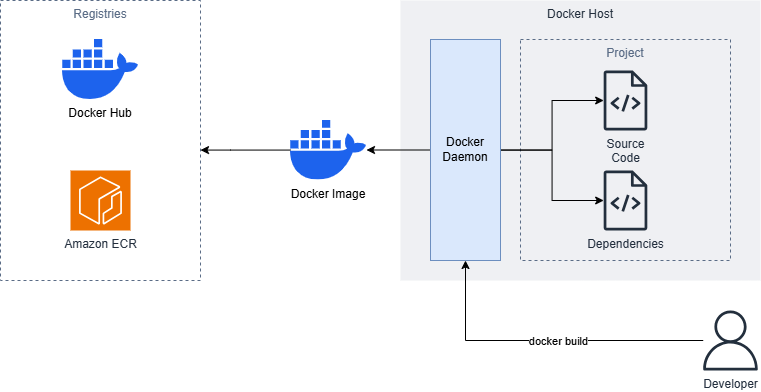

The diagram above was exported from draw.io. Its source (the exported page's mxGraphModel, read from the mxfile embedded in the PNG):
<mxGraphModel dx="2037" dy="1127" grid="1" gridSize="10" guides="1" tooltips="1" connect="1" arrows="1" fold="1" page="1" pageScale="1" pageWidth="850" pageHeight="1100" math="0" shadow="0">
  <root>
    <mxCell id="0" />
    <mxCell id="1" parent="0" />
    <mxCell id="2" value="" style="group" vertex="1" connectable="0" parent="1">
      <mxGeometry x="45" y="410" width="760" height="370" as="geometry" />
    </mxCell>
    <mxCell id="3" value="Docker Host" style="fillColor=#EFF0F3;strokeColor=none;dashed=0;verticalAlign=top;fontStyle=0;fontColor=#232F3D;whiteSpace=wrap;html=1;" vertex="1" parent="2">
      <mxGeometry x="400" width="360" height="280" as="geometry" />
    </mxCell>
    <mxCell id="4" value="Project" style="fillColor=none;strokeColor=#5A6C86;dashed=1;verticalAlign=top;fontStyle=0;fontColor=#5A6C86;whiteSpace=wrap;html=1;" vertex="1" parent="2">
      <mxGeometry x="520" y="39" width="210" height="221" as="geometry" />
    </mxCell>
    <mxCell id="5" style="edgeStyle=orthogonalEdgeStyle;rounded=0;orthogonalLoop=1;jettySize=auto;html=1;" edge="1" parent="2" source="8" target="12">
      <mxGeometry relative="1" as="geometry" />
    </mxCell>
    <mxCell id="6" style="edgeStyle=orthogonalEdgeStyle;rounded=0;orthogonalLoop=1;jettySize=auto;html=1;" edge="1" parent="2" source="8" target="13">
      <mxGeometry relative="1" as="geometry" />
    </mxCell>
    <mxCell id="7" style="edgeStyle=orthogonalEdgeStyle;rounded=0;orthogonalLoop=1;jettySize=auto;html=1;" edge="1" parent="2" source="8" target="15">
      <mxGeometry relative="1" as="geometry" />
    </mxCell>
    <mxCell id="8" value="Docker&lt;div&gt;Daemon&lt;/div&gt;" style="rounded=0;whiteSpace=wrap;html=1;fillColor=#dae8fc;strokeColor=#6c8ebf;" vertex="1" parent="2">
      <mxGeometry x="430" y="39" width="70" height="221" as="geometry" />
    </mxCell>
    <mxCell id="9" style="edgeStyle=orthogonalEdgeStyle;rounded=0;orthogonalLoop=1;jettySize=auto;html=1;" edge="1" parent="2" source="11" target="8">
      <mxGeometry relative="1" as="geometry" />
    </mxCell>
    <mxCell id="10" value="docker build" style="edgeLabel;html=1;align=center;verticalAlign=middle;resizable=0;points=[];" connectable="0" vertex="1" parent="9">
      <mxGeometry x="-0.0823" relative="1" as="geometry">
        <mxPoint as="offset" />
      </mxGeometry>
    </mxCell>
    <mxCell id="11" value="Developer" style="sketch=0;outlineConnect=0;fontColor=#232F3E;gradientColor=none;fillColor=#232F3D;strokeColor=none;dashed=0;verticalLabelPosition=bottom;verticalAlign=top;align=center;html=1;fontSize=12;fontStyle=0;aspect=fixed;pointerEvents=1;shape=mxgraph.aws4.user;" vertex="1" parent="2">
      <mxGeometry x="700" y="310" width="60" height="60" as="geometry" />
    </mxCell>
    <mxCell id="12" value="Source&lt;div&gt;Code&lt;/div&gt;" style="sketch=0;outlineConnect=0;fontColor=#232F3E;gradientColor=none;fillColor=#232F3D;strokeColor=none;dashed=0;verticalLabelPosition=bottom;verticalAlign=top;align=center;html=1;fontSize=12;fontStyle=0;aspect=fixed;pointerEvents=1;shape=mxgraph.aws4.source_code;" vertex="1" parent="2">
      <mxGeometry x="603.0699999999999" y="70" width="43.85" height="60" as="geometry" />
    </mxCell>
    <mxCell id="13" value="Dependencies" style="sketch=0;outlineConnect=0;fontColor=#232F3E;gradientColor=none;fillColor=#232F3D;strokeColor=none;dashed=0;verticalLabelPosition=bottom;verticalAlign=top;align=center;html=1;fontSize=12;fontStyle=0;aspect=fixed;pointerEvents=1;shape=mxgraph.aws4.source_code;" vertex="1" parent="2">
      <mxGeometry x="603.0699999999999" y="170" width="43.85" height="60" as="geometry" />
    </mxCell>
    <mxCell id="14" style="edgeStyle=orthogonalEdgeStyle;rounded=0;orthogonalLoop=1;jettySize=auto;html=1;" edge="1" parent="2" source="15" target="16">
      <mxGeometry relative="1" as="geometry">
        <Array as="points">
          <mxPoint x="230" y="150" />
          <mxPoint x="230" y="150" />
        </Array>
      </mxGeometry>
    </mxCell>
    <mxCell id="15" value="Docker Image" style="shape=image;verticalLabelPosition=bottom;labelBackgroundColor=default;verticalAlign=top;aspect=fixed;imageAspect=0;image=data:image/svg+xml,(base64 omitted: 1396 chars);" vertex="1" parent="2">
      <mxGeometry x="290" y="119.5" width="75.98" height="60" as="geometry" />
    </mxCell>
    <mxCell id="16" value="Registries" style="fillColor=none;strokeColor=#5A6C86;dashed=1;verticalAlign=top;fontStyle=0;fontColor=#5A6C86;whiteSpace=wrap;html=1;" vertex="1" parent="2">
      <mxGeometry width="200" height="280" as="geometry" />
    </mxCell>
    <mxCell id="17" value="Docker Hub" style="shape=image;verticalLabelPosition=bottom;labelBackgroundColor=default;verticalAlign=top;aspect=fixed;imageAspect=0;image=data:image/svg+xml,(base64 omitted: 1396 chars);" vertex="1" parent="2">
      <mxGeometry x="62.00999999999999" y="39" width="75.98" height="60" as="geometry" />
    </mxCell>
    <mxCell id="18" value="Amazon ECR" style="sketch=0;points=[[0,0,0],[0.25,0,0],[0.5,0,0],[0.75,0,0],[1,0,0],[0,1,0],[0.25,1,0],[0.5,1,0],[0.75,1,0],[1,1,0],[0,0.25,0],[0,0.5,0],[0,0.75,0],[1,0.25,0],[1,0.5,0],[1,0.75,0]];outlineConnect=0;fontColor=#232F3E;fillColor=#ED7100;strokeColor=#ffffff;dashed=0;verticalLabelPosition=bottom;verticalAlign=top;align=center;html=1;fontSize=12;fontStyle=0;aspect=fixed;shape=mxgraph.aws4.resourceIcon;resIcon=mxgraph.aws4.ecr;" vertex="1" parent="2">
      <mxGeometry x="70" y="170" width="60" height="60" as="geometry" />
    </mxCell>
  </root>
</mxGraphModel>